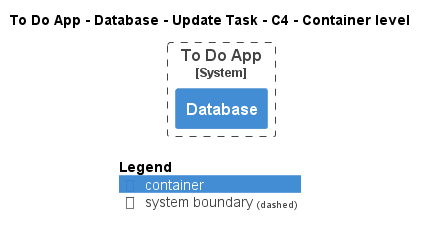

The diagram above was rendered by PlantUML. Its source (embedded in the PNG):
@startuml
!pragma layout smetana
!include ..\..\..\..\..\..\..\.c4s\C4_Container.puml

AddElementTag("c4interflow:lifecycle:new", $bgColor=green, $fontColor=#ffffff, $borderColor=green, $shadowing="False")
AddElementTag("c4interflow:lifecycle:changed", $bgColor=orange, $fontColor=#ffffff, $borderColor=orange, $shadowing="False")
AddElementTag("c4interflow:lifecycle:removed", $bgColor=red, $fontColor=#ffffff, $borderColor=red, $shadowing="False")

AddRelTag("c4interflow:lifecycle:new", $textColor=green, $lineColor=green)
AddRelTag("c4interflow:lifecycle:changed", $textColor=orange, $lineColor=orange)
AddRelTag("c4interflow:lifecycle:removed", $textColor=red, $lineColor=red)

SHOW_PERSON_PORTRAIT()
LAYOUT_TOP_DOWN()

skinparam linetype polyline

title To Do App - Database - Update Task - C4 - Container level


System_Boundary(ToDoAppExample.SoftwareSystems.ToDoApp, "To Do App") {
    Container(ToDoAppExample.SoftwareSystems.ToDoApp.Containers.Database, "Database", "", "")
}



SHOW_LEGEND()
@enduml